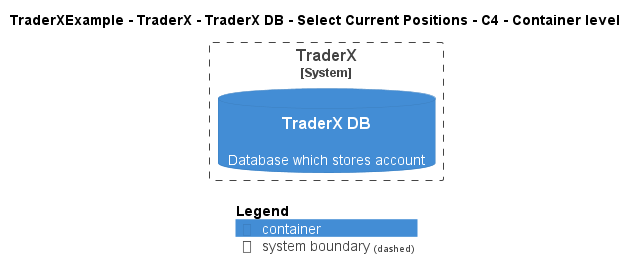

The diagram above was rendered by PlantUML. Its source (embedded in the PNG):
@startuml
!pragma layout smetana
!include ..\..\..\..\..\..\..\.c4s\C4_Container.puml

AddElementTag("c4interflow:lifecycle:new", $bgColor=green, $fontColor=#ffffff, $borderColor=green, $shadowing="False")
AddElementTag("c4interflow:lifecycle:changed", $bgColor=orange, $fontColor=#ffffff, $borderColor=orange, $shadowing="False")
AddElementTag("c4interflow:lifecycle:removed", $bgColor=red, $fontColor=#ffffff, $borderColor=red, $shadowing="False")

AddRelTag("c4interflow:lifecycle:new", $textColor=green, $lineColor=green)
AddRelTag("c4interflow:lifecycle:changed", $textColor=orange, $lineColor=orange)
AddRelTag("c4interflow:lifecycle:removed", $textColor=red, $lineColor=red)

SHOW_PERSON_PORTRAIT()
LAYOUT_TOP_DOWN()

skinparam linetype polyline

title TraderXExample - TraderX - TraderX DB - Select Current Positions - C4 - Container level


System_Boundary(TraderXExample.SoftwareSystems.TraderX, "TraderX") {
    ContainerDb(TraderXExample.SoftwareSystems.TraderX.Containers.TraderXDB, "TraderX DB", "", "Database which stores account")
}



SHOW_LEGEND()
@enduml